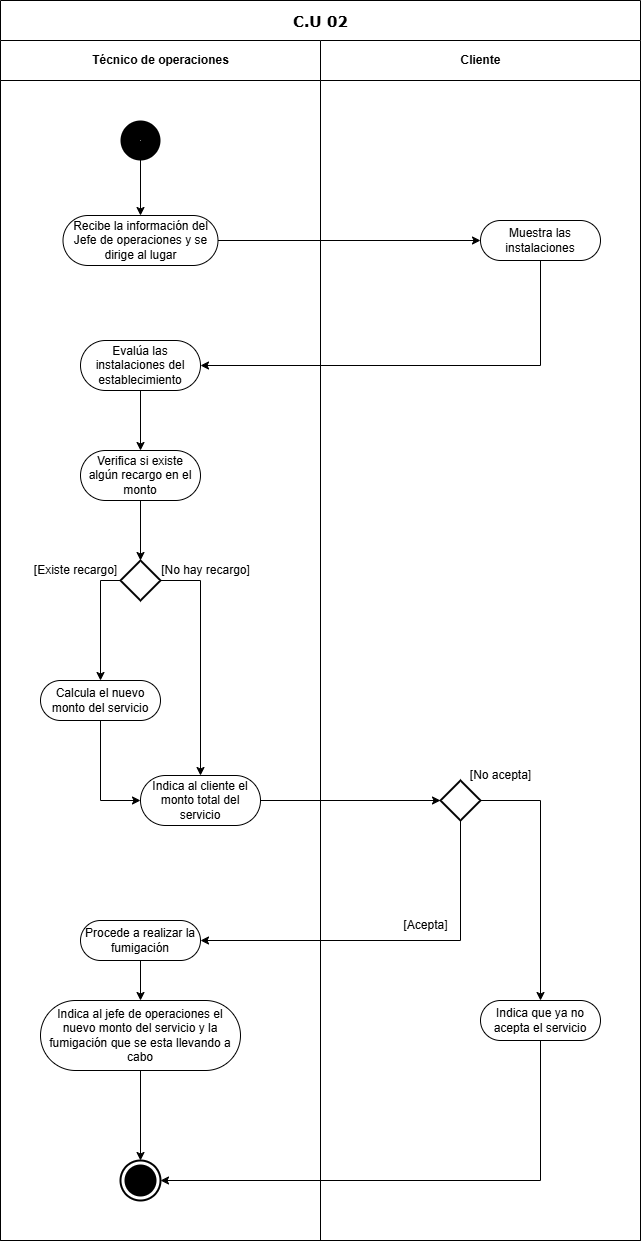

The diagram above was exported from draw.io. Its source (the exported page's mxGraphModel, read from the mxfile embedded in the PNG):
<mxGraphModel dx="946" dy="579" grid="1" gridSize="10" guides="1" tooltips="1" connect="1" arrows="1" fold="1" page="1" pageScale="1" pageWidth="827" pageHeight="1169" math="0" shadow="0">
  <root>
    <mxCell id="0" />
    <mxCell id="1" parent="0" />
    <mxCell id="voO7YrhptVl_hbv7GvhP-1" value="&lt;span style=&quot;font-size: 15px;&quot;&gt;C.U 02&lt;/span&gt;" style="swimlane;html=1;childLayout=stackLayout;startSize=40;rounded=0;shadow=0;labelBackgroundColor=none;strokeWidth=1;fontFamily=Verdana;fontSize=8;align=center;" parent="1" vertex="1">
      <mxGeometry x="120" width="640" height="1240" as="geometry">
        <mxRectangle x="120" width="60" height="20" as="alternateBounds" />
      </mxGeometry>
    </mxCell>
    <mxCell id="voO7YrhptVl_hbv7GvhP-10" value="Técnico de operaciones" style="swimlane;html=1;startSize=40;" parent="voO7YrhptVl_hbv7GvhP-1" vertex="1">
      <mxGeometry y="40" width="320" height="1200" as="geometry" />
    </mxCell>
    <mxCell id="voO7YrhptVl_hbv7GvhP-49" style="edgeStyle=orthogonalEdgeStyle;rounded=0;orthogonalLoop=1;jettySize=auto;html=1;exitX=0.5;exitY=1;exitDx=0;exitDy=0;entryX=0.5;entryY=0;entryDx=0;entryDy=0;" parent="voO7YrhptVl_hbv7GvhP-10" source="-OVh4124J0kyemBm1tqc-5" target="-OVh4124J0kyemBm1tqc-4" edge="1">
      <mxGeometry relative="1" as="geometry">
        <mxPoint x="140" y="359.9999999999999" as="sourcePoint" />
        <mxPoint x="140" y="399.9999999999999" as="targetPoint" />
      </mxGeometry>
    </mxCell>
    <mxCell id="voO7YrhptVl_hbv7GvhP-50" style="edgeStyle=orthogonalEdgeStyle;rounded=0;orthogonalLoop=1;jettySize=auto;html=1;exitX=0;exitY=0.5;exitDx=0;exitDy=0;exitPerimeter=0;entryX=0.5;entryY=0;entryDx=0;entryDy=0;" parent="voO7YrhptVl_hbv7GvhP-10" source="voO7YrhptVl_hbv7GvhP-34" target="-OVh4124J0kyemBm1tqc-13" edge="1">
      <mxGeometry relative="1" as="geometry">
        <mxPoint x="70" y="620" as="targetPoint" />
      </mxGeometry>
    </mxCell>
    <mxCell id="voO7YrhptVl_hbv7GvhP-51" style="edgeStyle=orthogonalEdgeStyle;rounded=0;orthogonalLoop=1;jettySize=auto;html=1;exitX=1;exitY=0.5;exitDx=0;exitDy=0;exitPerimeter=0;entryX=0.5;entryY=0;entryDx=0;entryDy=0;" parent="voO7YrhptVl_hbv7GvhP-10" source="voO7YrhptVl_hbv7GvhP-34" target="-OVh4124J0kyemBm1tqc-3" edge="1">
      <mxGeometry relative="1" as="geometry">
        <mxPoint x="200" y="720" as="targetPoint" />
      </mxGeometry>
    </mxCell>
    <mxCell id="voO7YrhptVl_hbv7GvhP-34" value="" style="strokeWidth=2;html=1;shape=mxgraph.flowchart.decision;whiteSpace=wrap;" parent="voO7YrhptVl_hbv7GvhP-10" vertex="1">
      <mxGeometry x="120" y="520" width="40" height="40" as="geometry" />
    </mxCell>
    <mxCell id="voO7YrhptVl_hbv7GvhP-46" value="[Existe recargo]" style="text;html=1;align=center;verticalAlign=middle;resizable=0;points=[];autosize=1;strokeColor=none;fillColor=none;" parent="voO7YrhptVl_hbv7GvhP-10" vertex="1">
      <mxGeometry x="20" y="515" width="110" height="30" as="geometry" />
    </mxCell>
    <mxCell id="voO7YrhptVl_hbv7GvhP-55" style="edgeStyle=orthogonalEdgeStyle;rounded=0;orthogonalLoop=1;jettySize=auto;html=1;exitX=0.5;exitY=1;exitDx=0;exitDy=0;entryX=0;entryY=0.5;entryDx=0;entryDy=0;" parent="voO7YrhptVl_hbv7GvhP-10" source="-OVh4124J0kyemBm1tqc-13" target="-OVh4124J0kyemBm1tqc-3" edge="1">
      <mxGeometry relative="1" as="geometry">
        <mxPoint x="70" y="700" as="sourcePoint" />
        <mxPoint x="140" y="760" as="targetPoint" />
      </mxGeometry>
    </mxCell>
    <mxCell id="voO7YrhptVl_hbv7GvhP-52" value="[No hay recargo]" style="text;html=1;align=center;verticalAlign=middle;resizable=0;points=[];autosize=1;strokeColor=none;fillColor=none;" parent="voO7YrhptVl_hbv7GvhP-10" vertex="1">
      <mxGeometry x="150" y="515" width="110" height="30" as="geometry" />
    </mxCell>
    <mxCell id="voO7YrhptVl_hbv7GvhP-54" style="edgeStyle=orthogonalEdgeStyle;rounded=0;orthogonalLoop=1;jettySize=auto;html=1;exitX=0.5;exitY=1;exitDx=0;exitDy=0;entryX=0.5;entryY=0;entryDx=0;entryDy=0;entryPerimeter=0;" parent="voO7YrhptVl_hbv7GvhP-10" source="-OVh4124J0kyemBm1tqc-4" target="voO7YrhptVl_hbv7GvhP-34" edge="1">
      <mxGeometry relative="1" as="geometry">
        <mxPoint x="140" y="480" as="sourcePoint" />
      </mxGeometry>
    </mxCell>
    <mxCell id="xGeUM95sJMM7TMvA73_d-2" style="edgeStyle=orthogonalEdgeStyle;rounded=0;orthogonalLoop=1;jettySize=auto;html=1;exitX=0.5;exitY=1;exitDx=0;exitDy=0;entryX=0.5;entryY=0;entryDx=0;entryDy=0;" parent="voO7YrhptVl_hbv7GvhP-10" source="-OVh4124J0kyemBm1tqc-2" target="-OVh4124J0kyemBm1tqc-1" edge="1">
      <mxGeometry relative="1" as="geometry">
        <mxPoint x="140" y="960" as="targetPoint" />
        <mxPoint x="140" y="920" as="sourcePoint" />
      </mxGeometry>
    </mxCell>
    <mxCell id="jC7ygfp5IyULAToFG9gI-1" value="" style="edgeStyle=none;orthogonalLoop=1;jettySize=auto;html=1;rounded=0;exitX=0.5;exitY=1;exitDx=0;exitDy=0;entryX=0.5;entryY=0;entryDx=0;entryDy=0;exitPerimeter=0;" parent="voO7YrhptVl_hbv7GvhP-10" source="-OVh4124J0kyemBm1tqc-8" target="-OVh4124J0kyemBm1tqc-6" edge="1">
      <mxGeometry width="80" relative="1" as="geometry">
        <mxPoint x="140" y="100" as="sourcePoint" />
        <mxPoint x="140" y="159.9999999999999" as="targetPoint" />
        <Array as="points" />
      </mxGeometry>
    </mxCell>
    <mxCell id="KRMarY0bUO-J9b-nBGiR-1" value="" style="html=1;shape=mxgraph.sysml.actFinal;strokeWidth=2;verticalLabelPosition=bottom;verticalAlignment=top;" parent="voO7YrhptVl_hbv7GvhP-10" vertex="1">
      <mxGeometry x="120" y="1120" width="40" height="40" as="geometry" />
    </mxCell>
    <mxCell id="xGeUM95sJMM7TMvA73_d-4" style="edgeStyle=orthogonalEdgeStyle;rounded=0;orthogonalLoop=1;jettySize=auto;html=1;exitX=0.5;exitY=1;exitDx=0;exitDy=0;entryX=0.5;entryY=0;entryDx=0;entryDy=0;entryPerimeter=0;" parent="voO7YrhptVl_hbv7GvhP-10" source="-OVh4124J0kyemBm1tqc-1" target="KRMarY0bUO-J9b-nBGiR-1" edge="1">
      <mxGeometry relative="1" as="geometry">
        <mxPoint x="140" y="1160" as="targetPoint" />
        <mxPoint x="140" y="1040" as="sourcePoint" />
      </mxGeometry>
    </mxCell>
    <mxCell id="-OVh4124J0kyemBm1tqc-8" value="" style="strokeWidth=20;html=1;shape=mxgraph.flowchart.start_2;whiteSpace=wrap;color=white;background=white;" parent="voO7YrhptVl_hbv7GvhP-10" vertex="1">
      <mxGeometry x="130" y="90" width="20" height="20" as="geometry" />
    </mxCell>
    <mxCell id="-OVh4124J0kyemBm1tqc-6" value="Recibe la información del Jefe de operaciones y se dirige al lugar" style="whiteSpace=wrap;html=1;rounded=1;arcSize=50;strokeWidth=1;autosize=1;spacing=4;" parent="voO7YrhptVl_hbv7GvhP-10" vertex="1">
      <mxGeometry x="62.5" y="175" width="155" height="50" as="geometry" />
    </mxCell>
    <mxCell id="-OVh4124J0kyemBm1tqc-5" value="Evalúa las instalaciones del establecimiento" style="whiteSpace=wrap;html=1;rounded=1;arcSize=50;strokeWidth=1;autosize=1;spacing=4;" parent="voO7YrhptVl_hbv7GvhP-10" vertex="1">
      <mxGeometry x="80" y="300" width="120" height="50" as="geometry" />
    </mxCell>
    <mxCell id="-OVh4124J0kyemBm1tqc-4" value="Verifica si existe algún recargo en el monto" style="whiteSpace=wrap;html=1;rounded=1;arcSize=50;strokeWidth=1;autosize=1;spacing=4;" parent="voO7YrhptVl_hbv7GvhP-10" vertex="1">
      <mxGeometry x="80" y="410" width="120" height="50" as="geometry" />
    </mxCell>
    <mxCell id="-OVh4124J0kyemBm1tqc-13" value="Calcula el nuevo monto del servicio" style="whiteSpace=wrap;html=1;rounded=1;arcSize=50;strokeWidth=1;autosize=1;spacing=4;" parent="voO7YrhptVl_hbv7GvhP-10" vertex="1">
      <mxGeometry x="40" y="640" width="120" height="40" as="geometry" />
    </mxCell>
    <mxCell id="-OVh4124J0kyemBm1tqc-3" value="Indica al cliente el monto total del servicio" style="whiteSpace=wrap;html=1;rounded=1;arcSize=50;strokeWidth=1;autosize=1;spacing=4;" parent="voO7YrhptVl_hbv7GvhP-10" vertex="1">
      <mxGeometry x="140" y="735" width="120" height="50" as="geometry" />
    </mxCell>
    <mxCell id="-OVh4124J0kyemBm1tqc-2" value="Procede a realizar la fumigación" style="whiteSpace=wrap;html=1;rounded=1;arcSize=50;strokeWidth=1;autosize=1;spacing=4;" parent="voO7YrhptVl_hbv7GvhP-10" vertex="1">
      <mxGeometry x="80" y="880" width="120" height="40" as="geometry" />
    </mxCell>
    <mxCell id="-OVh4124J0kyemBm1tqc-1" value="Indica al jefe de operaciones el nuevo monto del servicio y la fumigación que se esta llevando a cabo" style="whiteSpace=wrap;html=1;rounded=1;arcSize=50;strokeWidth=1;autosize=1;spacing=4;" parent="voO7YrhptVl_hbv7GvhP-10" vertex="1">
      <mxGeometry x="40" y="960" width="200" height="70" as="geometry" />
    </mxCell>
    <mxCell id="voO7YrhptVl_hbv7GvhP-44" style="edgeStyle=orthogonalEdgeStyle;rounded=0;orthogonalLoop=1;jettySize=auto;html=1;exitX=1;exitY=0.5;exitDx=0;exitDy=0;entryX=0;entryY=0.5;entryDx=0;entryDy=0;" parent="voO7YrhptVl_hbv7GvhP-1" source="-OVh4124J0kyemBm1tqc-6" target="-OVh4124J0kyemBm1tqc-7" edge="1">
      <mxGeometry relative="1" as="geometry">
        <mxPoint x="200.00000000000023" y="239.9999999999999" as="sourcePoint" />
        <mxPoint x="419.9999999999998" y="239.9999999999999" as="targetPoint" />
      </mxGeometry>
    </mxCell>
    <mxCell id="voO7YrhptVl_hbv7GvhP-53" style="edgeStyle=orthogonalEdgeStyle;rounded=0;orthogonalLoop=1;jettySize=auto;html=1;exitX=1;exitY=0.5;exitDx=0;exitDy=0;entryX=0;entryY=0.5;entryDx=0;entryDy=0;entryPerimeter=0;" parent="voO7YrhptVl_hbv7GvhP-1" source="-OVh4124J0kyemBm1tqc-3" target="voO7YrhptVl_hbv7GvhP-56" edge="1">
      <mxGeometry relative="1" as="geometry">
        <mxPoint x="669.9999999999998" y="800" as="targetPoint" />
        <mxPoint x="260" y="800" as="sourcePoint" />
      </mxGeometry>
    </mxCell>
    <mxCell id="voO7YrhptVl_hbv7GvhP-60" style="edgeStyle=orthogonalEdgeStyle;rounded=0;orthogonalLoop=1;jettySize=auto;html=1;exitX=0.5;exitY=1;exitDx=0;exitDy=0;exitPerimeter=0;entryX=1;entryY=0.5;entryDx=0;entryDy=0;" parent="voO7YrhptVl_hbv7GvhP-1" source="voO7YrhptVl_hbv7GvhP-56" target="-OVh4124J0kyemBm1tqc-2" edge="1">
      <mxGeometry relative="1" as="geometry">
        <mxPoint x="200" y="920" as="targetPoint" />
      </mxGeometry>
    </mxCell>
    <mxCell id="voO7YrhptVl_hbv7GvhP-35" value="Cliente" style="swimlane;html=1;startSize=40;" parent="voO7YrhptVl_hbv7GvhP-1" vertex="1">
      <mxGeometry x="320" y="40" width="320" height="1200" as="geometry" />
    </mxCell>
    <mxCell id="voO7YrhptVl_hbv7GvhP-36" style="edgeStyle=orthogonalEdgeStyle;rounded=0;orthogonalLoop=1;jettySize=auto;html=1;exitX=0.5;exitY=1;exitDx=0;exitDy=0;" parent="voO7YrhptVl_hbv7GvhP-35" edge="1">
      <mxGeometry relative="1" as="geometry">
        <mxPoint x="145" y="320" as="sourcePoint" />
        <mxPoint x="145" y="320" as="targetPoint" />
      </mxGeometry>
    </mxCell>
    <mxCell id="voO7YrhptVl_hbv7GvhP-56" value="" style="strokeWidth=2;html=1;shape=mxgraph.flowchart.decision;whiteSpace=wrap;" parent="voO7YrhptVl_hbv7GvhP-35" vertex="1">
      <mxGeometry x="120" y="740" width="40" height="40" as="geometry" />
    </mxCell>
    <mxCell id="voO7YrhptVl_hbv7GvhP-57" style="edgeStyle=orthogonalEdgeStyle;rounded=0;orthogonalLoop=1;jettySize=auto;html=1;exitX=1;exitY=0.5;exitDx=0;exitDy=0;exitPerimeter=0;entryX=0.5;entryY=0;entryDx=0;entryDy=0;" parent="voO7YrhptVl_hbv7GvhP-35" source="voO7YrhptVl_hbv7GvhP-56" target="-OVh4124J0kyemBm1tqc-11" edge="1">
      <mxGeometry relative="1" as="geometry">
        <mxPoint x="220" y="680" as="targetPoint" />
      </mxGeometry>
    </mxCell>
    <mxCell id="voO7YrhptVl_hbv7GvhP-8" value="[No acepta]" style="text;html=1;align=center;verticalAlign=middle;resizable=0;points=[];autosize=1;strokeColor=none;fillColor=none;" parent="voO7YrhptVl_hbv7GvhP-35" vertex="1">
      <mxGeometry x="140" y="720" width="80" height="30" as="geometry" />
    </mxCell>
    <mxCell id="voO7YrhptVl_hbv7GvhP-58" value="[Acepta]" style="text;html=1;align=center;verticalAlign=middle;resizable=0;points=[];autosize=1;strokeColor=none;fillColor=none;" parent="voO7YrhptVl_hbv7GvhP-35" vertex="1">
      <mxGeometry x="70" y="870" width="70" height="30" as="geometry" />
    </mxCell>
    <mxCell id="-OVh4124J0kyemBm1tqc-7" value="Muestra las instalaciones" style="whiteSpace=wrap;html=1;rounded=1;arcSize=50;strokeWidth=1;autosize=1;spacing=4;" parent="voO7YrhptVl_hbv7GvhP-35" vertex="1">
      <mxGeometry x="160" y="180" width="120" height="40" as="geometry" />
    </mxCell>
    <mxCell id="-OVh4124J0kyemBm1tqc-11" value="Indica que ya no acepta el servicio" style="whiteSpace=wrap;html=1;rounded=1;arcSize=50;strokeWidth=1;autosize=1;spacing=4;" parent="voO7YrhptVl_hbv7GvhP-35" vertex="1">
      <mxGeometry x="160" y="960" width="120" height="40" as="geometry" />
    </mxCell>
    <mxCell id="KRMarY0bUO-J9b-nBGiR-2" style="edgeStyle=orthogonalEdgeStyle;rounded=0;orthogonalLoop=1;jettySize=auto;html=1;exitX=0.5;exitY=1;exitDx=0;exitDy=0;entryX=1;entryY=0.5;entryDx=0;entryDy=0;" parent="voO7YrhptVl_hbv7GvhP-1" source="-OVh4124J0kyemBm1tqc-7" target="-OVh4124J0kyemBm1tqc-5" edge="1">
      <mxGeometry relative="1" as="geometry">
        <mxPoint x="479.9999999999998" y="279.9999999999999" as="sourcePoint" />
        <mxPoint x="200.00000000000023" y="359.9999999999999" as="targetPoint" />
      </mxGeometry>
    </mxCell>
    <mxCell id="-OVh4124J0kyemBm1tqc-12" style="edgeStyle=orthogonalEdgeStyle;rounded=0;orthogonalLoop=1;jettySize=auto;html=1;exitX=0.5;exitY=1;exitDx=0;exitDy=0;entryX=1;entryY=0.5;entryDx=0;entryDy=0;entryPerimeter=0;" parent="voO7YrhptVl_hbv7GvhP-1" source="-OVh4124J0kyemBm1tqc-11" target="KRMarY0bUO-J9b-nBGiR-1" edge="1">
      <mxGeometry relative="1" as="geometry" />
    </mxCell>
  </root>
</mxGraphModel>